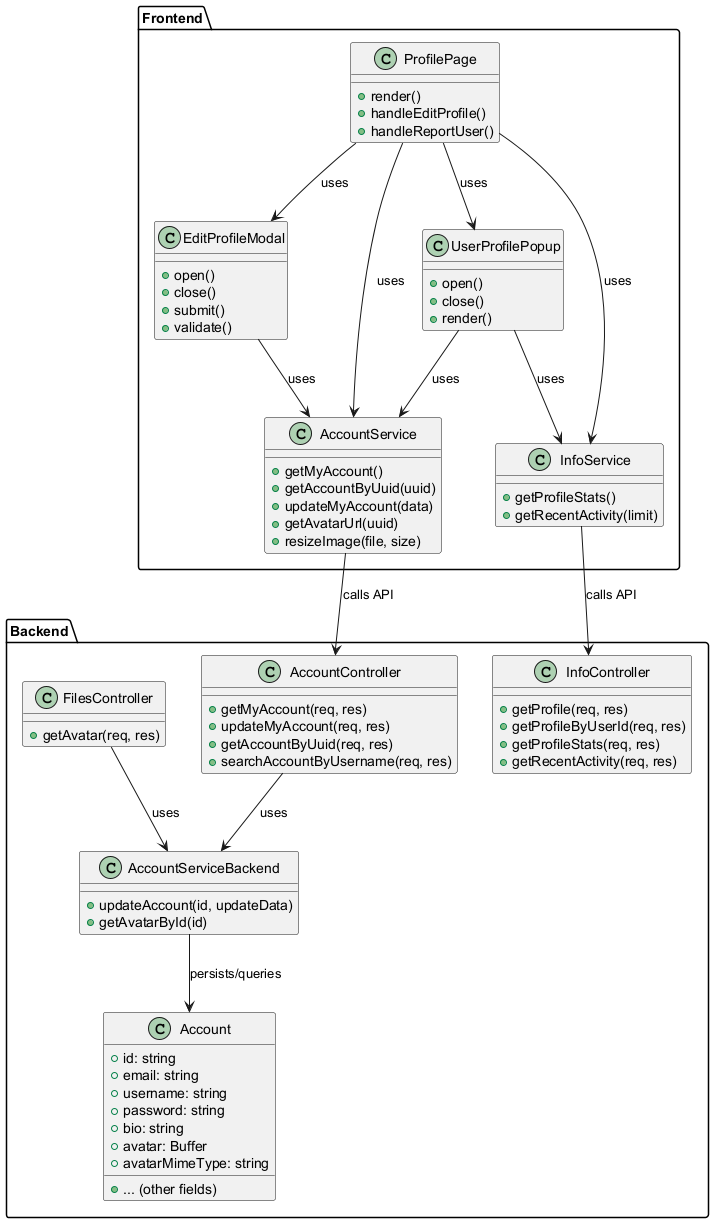

The diagram above was rendered by PlantUML. Its source (embedded in the PNG):
@startuml
' Class Diagram for Profile Management (Transaction 1.3)

package "Frontend" {
  class ProfilePage {
    +render()
    +handleEditProfile()
    +handleReportUser()
  }
  class EditProfileModal {
    +open()
    +close()
    +submit()
    +validate()
  }
  class UserProfilePopup {
    +open()
    +close()
    +render()
  }
  class AccountService {
    +getMyAccount()
    +getAccountByUuid(uuid)
    +updateMyAccount(data)
    +getAvatarUrl(uuid)
    +resizeImage(file, size)
  }
  class InfoService {
    +getProfileStats()
    +getRecentActivity(limit)
  }
}

package "Backend" {
  class AccountController {
    +getMyAccount(req, res)
    +updateMyAccount(req, res)
    +getAccountByUuid(req, res)
    +searchAccountByUsername(req, res)
  }
  class InfoController {
    +getProfile(req, res)
    +getProfileByUserId(req, res)
    +getProfileStats(req, res)
    +getRecentActivity(req, res)
  }
  class FilesController {
    +getAvatar(req, res)
  }
  class AccountServiceBackend {
    +updateAccount(id, updateData)
    +getAvatarById(id)
  }
  class Account {
    +id: string
    +email: string
    +username: string
    +password: string
    +bio: string
    +avatar: Buffer
    +avatarMimeType: string
    +... (other fields)
  }
}

ProfilePage --> EditProfileModal : uses
ProfilePage --> UserProfilePopup : uses
ProfilePage --> AccountService : uses
ProfilePage --> InfoService : uses
EditProfileModal --> AccountService : uses
UserProfilePopup --> AccountService : uses
UserProfilePopup --> InfoService : uses
AccountService --> AccountController : calls API
InfoService --> InfoController : calls API
AccountController --> AccountServiceBackend : uses
FilesController --> AccountServiceBackend : uses
AccountServiceBackend --> Account : persists/queries

@enduml